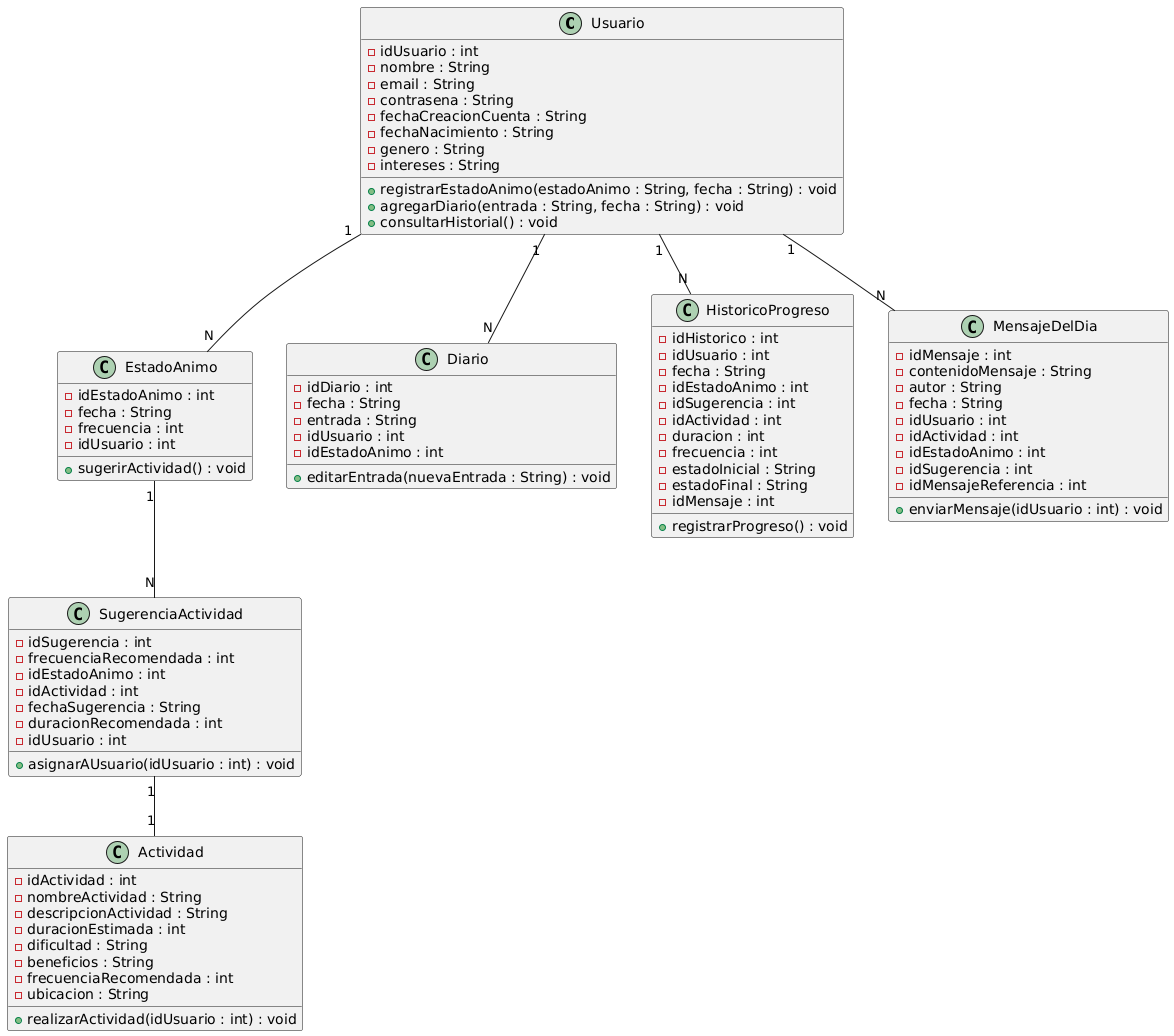

The diagram above was rendered by PlantUML. Its source (embedded in the PNG):
@startuml
class Usuario {
    - idUsuario : int
    - nombre : String
    - email : String
    - contrasena : String
    - fechaCreacionCuenta : String
    - fechaNacimiento : String
    - genero : String
    - intereses : String
    + registrarEstadoAnimo(estadoAnimo : String, fecha : String) : void
    + agregarDiario(entrada : String, fecha : String) : void
    + consultarHistorial() : void
}

class EstadoAnimo {
    - idEstadoAnimo : int
    - fecha : String
    - frecuencia : int
    - idUsuario : int
    + sugerirActividad() : void
}

class Diario {
    - idDiario : int
    - fecha : String
    - entrada : String
    - idUsuario : int
    - idEstadoAnimo : int
    + editarEntrada(nuevaEntrada : String) : void
}

class SugerenciaActividad {
    - idSugerencia : int
    - frecuenciaRecomendada : int
    - idEstadoAnimo : int
    - idActividad : int
    - fechaSugerencia : String
    - duracionRecomendada : int
    - idUsuario : int
    + asignarAUsuario(idUsuario : int) : void
}

class Actividad {
    - idActividad : int
    - nombreActividad : String
    - descripcionActividad : String
    - duracionEstimada : int
    - dificultad : String
    - beneficios : String
    - frecuenciaRecomendada : int
    - ubicacion : String
    + realizarActividad(idUsuario : int) : void
}

class HistoricoProgreso {
    - idHistorico : int
    - idUsuario : int
    - fecha : String
    - idEstadoAnimo : int
    - idSugerencia : int
    - idActividad : int
    - duracion : int
    - frecuencia : int
    - estadoInicial : String
    - estadoFinal : String
    - idMensaje : int
    + registrarProgreso() : void
}

class MensajeDelDia {
    - idMensaje : int
    - contenidoMensaje : String
    - autor : String
    - fecha : String
    - idUsuario : int
    - idActividad : int
    - idEstadoAnimo : int
    - idSugerencia : int
    - idMensajeReferencia : int
    + enviarMensaje(idUsuario : int) : void
}

Usuario "1" -- "N" EstadoAnimo
Usuario "1" -- "N" Diario
EstadoAnimo "1" -- "N" SugerenciaActividad
SugerenciaActividad "1" -- "1" Actividad
Usuario "1" -- "N" HistoricoProgreso
Usuario "1" -- "N" MensajeDelDia
@enduml